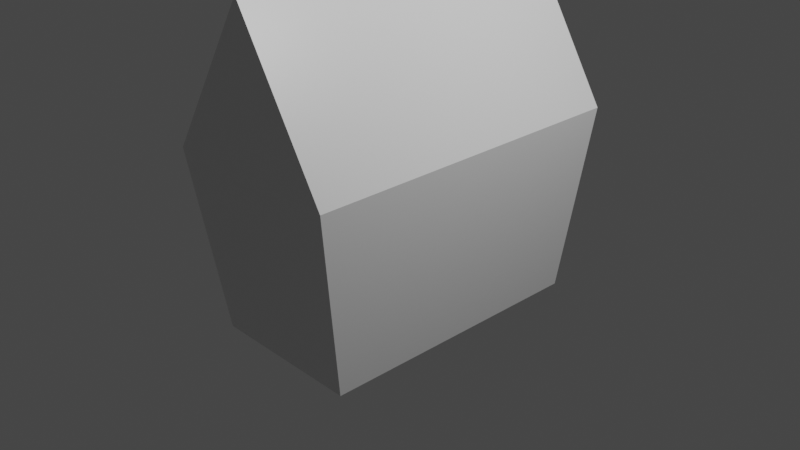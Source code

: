 # Source: Landscape.blend  (saved by Blender 3.0.42; exported with 4.5.12 LTS)
import bpy
from mathutils import Matrix  # noqa: F401  (used for matrix-valued properties, if any)

bpy.ops.wm.read_factory_settings(use_empty=True)
scene = bpy.context.scene
scene.name = 'Scene'

# ---- collections
col_collection = bpy.data.collections.new('Collection'); scene.collection.children.link(col_collection)

# ---- materials (node trees are filled in below, after node groups)
mat_material = bpy.data.materials.new('Material')
mat_material.alpha_threshold = 0.0
mat_material.use_transparent_shadow = False
mat_material.line_color = (0.0, 0.0, 0.0, 1.0)

# ---- material node trees
mat_material.use_nodes = True; mat_material.node_tree.nodes.clear()
_N = mat_material.node_tree.nodes; _L = mat_material.node_tree.links
n0 = _N.new('ShaderNodeOutputMaterial'); n0.name = 'Material Output'; n0.location = (300, 300)
n1 = _N.new('ShaderNodeBsdfPrincipled'); n1.name = 'Principled BSDF'; n1.location = (10, 300)
n1.distribution = 'GGX'
n1.subsurface_method = 'RANDOM_WALK_SKIN'
n1.inputs[2].default_value = 0.4
n1.inputs[3].default_value = 1.45
n1.inputs[27].default_value = (0.0, 0.0, 0.0, 1.0)
n1.inputs[28].default_value = 1.0
_L.new(n1.outputs[0], n0.inputs[0])
n0.is_active_output = True

# ---- world
world_world = bpy.data.worlds.new('World'); scene.world = world_world
world_world.use_nodes = True; world_world.node_tree.nodes.clear()
_N = world_world.node_tree.nodes; _L = world_world.node_tree.links
n0 = _N.new('ShaderNodeOutputWorld'); n0.name = 'World Output'; n0.location = (300, 300)
n1 = _N.new('ShaderNodeBackground'); n1.name = 'Background'; n1.location = (10, 300)
n1.inputs[0].default_value = (0.05088, 0.05088, 0.05088, 1.0)
_L.new(n1.outputs[0], n0.inputs[0])
n0.is_active_output = True
world_world.color = (0.05088, 0.05088, 0.05088)
world_world.use_sun_shadow = False
world_world.sun_shadow_jitter_overblur = 0.0

# ---- cameras
cam_camera = bpy.data.cameras.new('Camera')
cam_camera.clip_end = 100.0
cam_camera.ortho_scale = 7.314

# ---- lights
light_light = bpy.data.lights.new('Light', 'POINT')
light_light.transmission_factor = 0.0
light_light.energy = 1000.0
light_light.shadow_soft_size = 0.1
light_light.shadow_maximum_resolution = 0.006
light_light.use_absolute_resolution = True

# ---- meshes
me_cube = bpy.data.meshes.new('Cube')
me_cube.from_pydata([(1.0, 1.0, 1.0), (0.8404, 0.8404, -1.0), (1.0, -1.0, 1.0), (0.8404, -0.8404, -1.0), (-1.0, 1.0, 1.0), (-0.8404, 0.8404, -1.0), (-1.0, -1.0, 1.0), (-0.8404, -0.8404, -1.0), (0.0, -1.0, 2.626), (0.0, 1.0, 2.626)], [], [(0, 4, 9), (3, 2, 6, 7), (7, 6, 4, 5), (5, 1, 3, 7), (1, 0, 2, 3), (5, 4, 0, 1), (6, 2, 8), (4, 6, 8, 9), (2, 0, 9, 8)])
_uv = me_cube.uv_layers.new(name='UVMap')
_uv.uv.foreach_set('vector', [0.625, 0.5, 0.625, 0.25, 0.625, 0.5, 0.375, 0.75, 0.625, 0.75, 0.625, 1.0, 0.375, 1.0, 0.375, 0.0, 0.625, 0.0, 0.625, 0.25, 0.375, 0.25, 0.125, 0.5, 0.375, 0.5, 0.375, 0.75, 0.125, 0.75, 0.375, 0.5, 0.625, 0.5, 0.625, 0.75, 0.375, 0.75, 0.375, 0.25, 0.625, 0.25, 0.625, 0.5, 0.375, 0.5, 0.625, 1.0, 0.625, 0.75, 0.625, 1.0, 0.625, 0.25, 0.625, 0.0, 0.625, 0.0, 0.625, 0.25, 0.625, 0.75, 0.625, 0.5, 0.625, 0.5, 0.625, 0.75])
me_cube.materials.append(mat_material)
me_cube.use_remesh_preserve_volume = False
me_cube.use_remesh_preserve_attributes = False
me_cube.use_mirror_vertex_groups = False
me_cube.update()

# ---- objects
ob_cube = bpy.data.objects.new('Cube', me_cube)
ob_light = bpy.data.objects.new('Light', light_light)
ob_camera = bpy.data.objects.new('Camera', cam_camera)

# ---- transforms, parenting, visibility, modifiers, constraints
ob_cube.location = (0.0, 0.0, 0.0)
ob_cube.scale = (1.0, 1.824, 1.0)
ob_cube.lock_rotations_4d = False
ob_cube.empty_display_type = 'ARROWS'
ob_cube.lineart.crease_threshold = 0.0
ob_light.location = (4.076, 1.005, 5.904)
ob_light.rotation_euler = (0.6503, 0.05522, 1.866)
ob_light.lock_rotations_4d = False
ob_light.empty_display_type = 'ARROWS'
ob_light.color = (0.0, 0.0, 0.0, 0.0)
ob_light.lineart.crease_threshold = 0.0
ob_camera.location = (7.359, -6.926, 4.958)
ob_camera.rotation_euler = (1.109, 0.0, 0.8149)
ob_camera.lock_rotations_4d = False
ob_camera.empty_display_type = 'ARROWS'
ob_camera.color = (0.0, 0.0, 0.0, 0.0)
ob_camera.display_type = 'WIRE'
ob_camera.lineart.crease_threshold = 0.0

# ---- collection membership
col_collection.objects.link(ob_cube)
col_collection.objects.link(ob_light)
col_collection.objects.link(ob_camera)

# ---- scene / render settings (as saved in the file)
scene.camera = ob_camera
scene.frame_start = 1; scene.frame_end = 250; scene.frame_set(1)
scene.render.engine = 'BLENDER_EEVEE_NEXT'
scene.cycles.sampling_pattern = 'TABULATED_SOBOL'
scene.cycles.use_light_tree = False
scene.view_settings.view_transform = 'Filmic'
bpy.context.view_layer.update()
